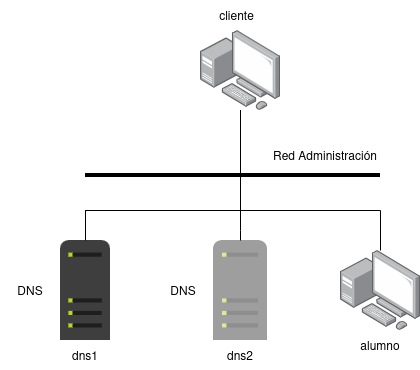

The diagram above was exported from draw.io. Its source (the exported page's mxGraphModel, read from the mxfile embedded in the PNG):
<mxGraphModel dx="1414" dy="729" grid="1" gridSize="10" guides="1" tooltips="1" connect="1" arrows="1" fold="1" page="1" pageScale="1" pageWidth="827" pageHeight="1169" math="0" shadow="0">
  <root>
    <mxCell id="0" />
    <mxCell id="1" parent="0" />
    <mxCell id="_SBsyz1HNr-MCohq53QO-5" edge="1" parent="1" source="_SBsyz1HNr-MCohq53QO-11" style="edgeStyle=orthogonalEdgeStyle;shape=wire;rounded=0;orthogonalLoop=1;jettySize=auto;html=1;dashed=1;endArrow=none;endFill=0;" target="_SBsyz1HNr-MCohq53QO-4">
      <mxGeometry relative="1" as="geometry">
        <Array as="points">
          <mxPoint x="490" y="270" />
          <mxPoint x="490" y="270" />
        </Array>
        <mxPoint x="414" y="230" as="sourcePoint" />
      </mxGeometry>
    </mxCell>
    <mxCell id="_SBsyz1HNr-MCohq53QO-2" parent="1" style="shape=image;html=1;verticalAlign=top;verticalLabelPosition=bottom;labelBackgroundColor=#ffffff;imageAspect=0;aspect=fixed;image=https://icons.diagrams.net/assets/infrastructure/1/Server-107.svg" value="" vertex="1">
      <mxGeometry height="100" width="50" x="310" y="350" as="geometry" />
    </mxCell>
    <mxCell id="_SBsyz1HNr-MCohq53QO-4" parent="1" style="line;strokeWidth=4;html=1;perimeter=backbonePerimeter;points=[];outlineConnect=0;" value="" vertex="1">
      <mxGeometry height="10" width="295" x="335" y="280" as="geometry" />
    </mxCell>
    <mxCell id="_SBsyz1HNr-MCohq53QO-7" edge="1" parent="1" source="_SBsyz1HNr-MCohq53QO-4" style="edgeStyle=orthogonalEdgeStyle;shape=wire;rounded=0;orthogonalLoop=1;jettySize=auto;html=1;dashed=1;endArrow=none;endFill=0;" target="_SBsyz1HNr-MCohq53QO-2">
      <mxGeometry relative="1" x="0.0594" as="geometry">
        <Array as="points">
          <mxPoint x="490" y="320" />
          <mxPoint x="335" y="320" />
        </Array>
        <mxPoint x="410" y="250" as="sourcePoint" />
        <mxPoint x="410" y="303" as="targetPoint" />
      </mxGeometry>
    </mxCell>
    <mxCell id="_SBsyz1HNr-MCohq53QO-8" parent="1" style="text;html=1;whiteSpace=wrap;strokeColor=none;fillColor=none;align=center;verticalAlign=middle;rounded=0;" value="DNS" vertex="1">
      <mxGeometry height="30" width="60" x="250" y="385" as="geometry" />
    </mxCell>
    <mxCell id="_SBsyz1HNr-MCohq53QO-11" parent="1" style="image;points=[];aspect=fixed;html=1;align=center;shadow=0;dashed=0;image=img/lib/allied_telesis/computer_and_terminals/Personal_Computer_with_Server.svg;" value="" vertex="1">
      <mxGeometry height="80" width="80" x="450" y="140" as="geometry" />
    </mxCell>
    <mxCell id="_SBsyz1HNr-MCohq53QO-13" parent="1" style="text;html=1;whiteSpace=wrap;strokeColor=none;fillColor=none;align=center;verticalAlign=middle;rounded=0;" value="Red Administración" vertex="1">
      <mxGeometry height="30" width="110" x="520" y="250" as="geometry" />
    </mxCell>
    <mxCell id="_SBsyz1HNr-MCohq53QO-14" parent="1" style="text;html=1;whiteSpace=wrap;strokeColor=none;fillColor=none;align=center;verticalAlign=middle;rounded=0;" value="dns1" vertex="1">
      <mxGeometry height="30" width="50" x="310" y="450" as="geometry" />
    </mxCell>
    <mxCell id="_SBsyz1HNr-MCohq53QO-15" parent="1" style="text;html=1;whiteSpace=wrap;strokeColor=none;fillColor=none;align=center;verticalAlign=middle;rounded=0;" value="&lt;div&gt;cliente&lt;/div&gt;" vertex="1">
      <mxGeometry height="30" width="73" x="450" y="110" as="geometry" />
    </mxCell>
    <mxCell id="ez2tagBUL0FXDerMAg2I-1" parent="1" style="shape=image;html=1;verticalAlign=top;verticalLabelPosition=bottom;labelBackgroundColor=#ffffff;imageAspect=0;aspect=fixed;image=https://icons.diagrams.net/assets/infrastructure/1/Server-107.svg;fillOpacity=50;" value="" vertex="1">
      <mxGeometry height="100" width="54" x="463" y="350" as="geometry" />
    </mxCell>
    <mxCell id="ez2tagBUL0FXDerMAg2I-2" parent="1" style="text;html=1;whiteSpace=wrap;strokeColor=none;fillColor=none;align=center;verticalAlign=middle;rounded=0;" value="DNS" vertex="1">
      <mxGeometry height="30" width="60" x="403" y="385" as="geometry" />
    </mxCell>
    <mxCell id="ez2tagBUL0FXDerMAg2I-3" parent="1" style="text;html=1;whiteSpace=wrap;strokeColor=none;fillColor=none;align=center;verticalAlign=middle;rounded=0;" value="dns2" vertex="1">
      <mxGeometry height="30" width="54" x="463" y="450" as="geometry" />
    </mxCell>
    <mxCell id="ez2tagBUL0FXDerMAg2I-4" edge="1" parent="1" source="_SBsyz1HNr-MCohq53QO-4" style="edgeStyle=orthogonalEdgeStyle;shape=wire;rounded=0;orthogonalLoop=1;jettySize=auto;html=1;dashed=1;endArrow=none;endFill=0;" target="ez2tagBUL0FXDerMAg2I-1">
      <mxGeometry relative="1" as="geometry">
        <Array as="points">
          <mxPoint x="490" y="340" />
          <mxPoint x="490" y="340" />
        </Array>
        <mxPoint x="469" y="320" as="sourcePoint" />
        <mxPoint x="390" y="384" as="targetPoint" />
      </mxGeometry>
    </mxCell>
    <mxCell id="ez2tagBUL0FXDerMAg2I-6" parent="1" style="image;points=[];aspect=fixed;html=1;align=center;shadow=0;dashed=0;image=img/lib/allied_telesis/computer_and_terminals/Personal_Computer_with_Server.svg;" value="" vertex="1">
      <mxGeometry height="80" width="80" x="590" y="360" as="geometry" />
    </mxCell>
    <mxCell id="ez2tagBUL0FXDerMAg2I-7" edge="1" parent="1" style="edgeStyle=orthogonalEdgeStyle;shape=wire;rounded=0;orthogonalLoop=1;jettySize=auto;html=1;dashed=1;endArrow=none;endFill=0;" target="ez2tagBUL0FXDerMAg2I-6">
      <mxGeometry relative="1" x="-0.4091" as="geometry">
        <mxPoint x="410" y="320" as="sourcePoint" />
        <mxPoint x="525" y="374" as="targetPoint" />
      </mxGeometry>
    </mxCell>
    <mxCell id="ez2tagBUL0FXDerMAg2I-8" parent="1" style="text;html=1;whiteSpace=wrap;strokeColor=none;fillColor=none;align=center;verticalAlign=middle;rounded=0;" value="alumno" vertex="1">
      <mxGeometry height="30" width="80" x="590" y="440" as="geometry" />
    </mxCell>
  </root>
</mxGraphModel>